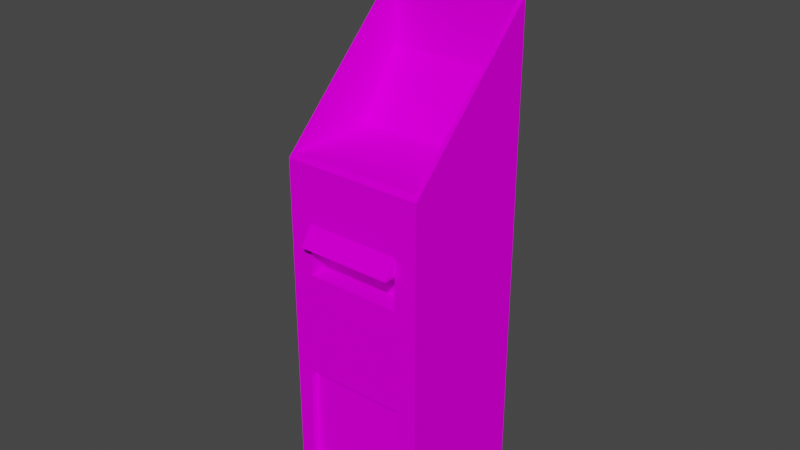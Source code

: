 # Source: ATM.blend  (saved by Blender 3.3.6; exported with 4.5.12 LTS)
import bpy
from mathutils import Matrix  # noqa: F401  (used for matrix-valued properties, if any)

bpy.ops.wm.read_factory_settings(use_empty=True)
scene = bpy.context.scene
scene.name = 'Scene'

# ---- collections
col_collection = bpy.data.collections.new('Collection'); scene.collection.children.link(col_collection)

# ---- images (referenced by path relative to the original .blend; pixels are not part of the script)
import os
ASSET_DIR = os.environ.get("B2B_ASSET_DIR", "")  # directory of the original .blend (textures are referenced by path, not embedded)
HERE = os.path.dirname(os.path.abspath(__file__))  # packed textures are extracted next to this script under _unpacked/

def load_image(name, relpath, width, height, colorspace="sRGB"):
    """Load a texture the original file referenced (path relative to the .blend, or extracted next to this script)."""
    p = next((c for c in (os.path.join(HERE, relpath), os.path.join(ASSET_DIR, relpath)) if relpath and os.path.exists(c)), "")
    if p:
        img = bpy.data.images.load(p, check_existing=True)
        img.name = name
    else:  # same state as the original file: an image datablock whose file is absent (Cycles renders it pink)
        img = bpy.data.images.new(name, width, height)
        img.source = "FILE"
        img.filepath = "//" + (relpath or name)
    img.colorspace_settings.name = colorspace
    return img
img_atm_png = load_image('ATM.png', 'ATM.png', 1024, 1024, 'sRGB')

# ---- materials (node trees are filled in below, after node groups)
mat_material = bpy.data.materials.new('Material')
mat_material.alpha_threshold = 0.0
mat_material.use_transparent_shadow = False
mat_material.roughness = 0.5
mat_material.line_color = (0.0, 0.0, 0.0, 1.0)

# ---- material node trees
mat_material.use_nodes = True; mat_material.node_tree.nodes.clear()
_N = mat_material.node_tree.nodes; _L = mat_material.node_tree.links
n0 = _N.new('ShaderNodeOutputMaterial'); n0.name = 'Material Output'; n0.location = (300, 300)
n1 = _N.new('ShaderNodeBsdfPrincipled'); n1.name = 'Principled BSDF'; n1.location = (10, 300)
n1.distribution = 'GGX'
n1.subsurface_method = 'RANDOM_WALK_SKIN'
n1.inputs[2].default_value = 1.0
n1.inputs[3].default_value = 1.45
n1.inputs[13].default_value = 0.0
n1.inputs[27].default_value = (0.0, 0.0, 0.0, 1.0)
n1.inputs[28].default_value = 1.0
n2 = _N.new('ShaderNodeTexImage'); n2.name = 'Image Texture'; n2.location = (-526, 274)
n2.image = img_atm_png
_L.new(n1.outputs[0], n0.inputs[0])
_L.new(n2.outputs[0], n1.inputs[0])
n0.is_active_output = True

# ---- world
world_world = bpy.data.worlds.new('World'); scene.world = world_world
world_world.use_nodes = True; world_world.node_tree.nodes.clear()
_N = world_world.node_tree.nodes; _L = world_world.node_tree.links
n0 = _N.new('ShaderNodeOutputWorld'); n0.name = 'World Output'; n0.location = (300, 300)
n1 = _N.new('ShaderNodeBackground'); n1.name = 'Background'; n1.location = (10, 300)
n1.inputs[0].default_value = (0.05088, 0.05088, 0.05088, 1.0)
_L.new(n1.outputs[0], n0.inputs[0])
n0.is_active_output = True
world_world.color = (0.05088, 0.05088, 0.05088)
world_world.use_sun_shadow = False
world_world.sun_shadow_jitter_overblur = 0.0

# ---- meshes
me_cube_001 = bpy.data.meshes.new('Cube.001')
me_cube_001.from_pydata([(-1.0, -1.0, -0.0004712), (-1.0, -1.0, 5.03), (-1.0, 1.0, -0.0004712), (-1.0, 1.0, 6.987), (1.0, -1.0, -0.0004712), (1.0, -1.0, 5.03), (1.0, 1.0, -0.0004712), (1.0, 1.0, 6.987), (-0.9353, -0.9353, 5.094), (-0.9353, 0.9353, 6.924), (0.9353, 0.9353, 6.924), (0.9353, -0.9353, 5.094), (-0.9353, 0.3076, 5.101), (-0.9353, 0.93, 6.012), (0.9353, 0.93, 6.012), (0.9353, 0.3076, 5.101), (0.9353, 0.9353, 8.085), (-0.9353, 0.9353, 8.085), (1.0, 1.0, 8.148), (-1.0, 1.0, 8.148), (-0.6824, -1.0, 4.223), (-0.6824, -1.0, 3.489), (0.6793, -1.0, 3.489), (0.6793, -1.0, 4.223), (-0.6824, -1.0, 4.228), (0.6793, -1.0, 3.961), (-0.6824, -1.0, 3.961), (0.6793, -1.168, 3.961), (-0.6824, -0.6996, 3.489), (-0.6824, -0.6996, 3.961), (-0.6824, -1.168, 3.961), (0.6793, -0.6996, 3.489), (0.6793, -0.6996, 3.961), (-0.7719, -1.0, 2.018), (-0.7719, -1.0, 0.5175), (0.6967, -1.0, 0.5175), (0.6967, -1.0, 2.018), (-0.7719, -1.0, 2.029), (-0.7719, -0.9066, 2.018), (-0.7719, -0.9066, 0.5175), (0.6967, -0.9066, 0.5175), (0.6967, -0.9066, 2.018)], [], [(1, 2, 0), (3, 6, 2), (6, 5, 4), (35, 0, 4), (6, 0, 2), (3, 18, 7), (11, 14, 15), (5, 10, 11), (3, 8, 9), (5, 8, 1), (13, 15, 14), (8, 13, 9), (11, 12, 8), (9, 14, 10), (7, 16, 10), (19, 16, 18), (3, 17, 19), (10, 17, 9), (30, 23, 24), (1, 24, 5), (24, 20, 23), (25, 30, 26), (26, 32, 25), (25, 23, 27), (20, 30, 24), (32, 28, 31), (25, 31, 22), (21, 29, 26), (22, 28, 21), (38, 40, 41), (21, 37, 36), (36, 37, 33), (36, 40, 35), (33, 0, 34), (34, 38, 33), (33, 41, 36), (35, 39, 34), (1, 3, 2), (3, 7, 6), (6, 7, 5), (35, 34, 0), (6, 4, 0), (3, 19, 18), (11, 10, 14), (5, 7, 10), (3, 1, 8), (5, 11, 8), (13, 12, 15), (8, 12, 13), (11, 15, 12), (9, 13, 14), (7, 18, 16), (19, 17, 16), (3, 9, 17), (10, 16, 17), (30, 27, 23), (1, 20, 24), (24, 23, 5), (25, 27, 30), (26, 29, 32), (20, 26, 30), (32, 29, 28), (25, 32, 31), (21, 28, 29), (22, 31, 28), (38, 39, 40), (1, 0, 37), (0, 33, 37), (26, 20, 1), (21, 26, 1), (36, 35, 4), (4, 5, 36), (5, 23, 25), (36, 5, 22), (25, 22, 5), (21, 1, 37), (22, 21, 36), (36, 41, 40), (34, 39, 38), (33, 38, 41), (35, 40, 39)])
_uv = me_cube_001.uv_layers.new(name='UVMap')
_uv.uv.foreach_set('vector', [0.6141, 0.6125, 0.9996, 0.000463, 0.6141, 0.000463, 0.2748, 0.4668, 0.0, 0.0, 0.2748, 0.0, 0.9996, 0.000463, 0.6141, 0.6125, 0.6141, 0.000463, 0.5635, 0.06191, 0.283, 0.0, 0.6137, 0.0, 0.2618, 0.607, -0.01142, 0.8244, -0.01142, 0.607, 0.2748, 0.4668, 0.0, 0.6094, 0.0, 0.4668, 0.6163, 0.602, 0.9879, 0.785, 0.8639, 0.6034, 0.6123, 0.75, 0.6123, 0.5, 0.6123, 0.75, 0.625, 0.25, 0.625, 0.0, 0.625, 0.25, 0.6137, 0.6012, 0.3153, 0.6137, 0.283, 0.6012, 0.6106, 0.8105, 0.2634, 0.9966, 0.2634, 0.8105, 0.6163, 0.602, 0.9879, 0.785, 0.9889, 0.9666, 0.6099, 0.61, 0.2678, 0.8094, 0.2678, 0.61, -0.0107, 0.8244, 0.2657, 0.6113, 0.2657, 0.8244, 0.625, 0.5, 0.625, 0.5, 0.625, 0.5, 0.625, 0.25, 0.625, 0.5, 0.625, 0.5, 0.625, 0.25, 0.625, 0.25, 0.625, 0.25, 0.2635, 0.8241, 0.001313, 0.9983, 0.001313, 0.8241, 0.3355, 0.4734, 0.5606, 0.5048, 0.3355, 0.5048, 0.283, 0.6012, 0.3355, 0.5053, 0.6137, 0.6012, 0.3355, 0.5053, 0.3355, 0.5048, 0.5606, 0.5048, 0.5606, 0.4734, 0.3355, 0.4734, 0.3355, 0.4734, 0.3355, 0.4734, 0.5606, 0.4734, 0.5606, 0.4734, 0.5606, 0.4734, 0.5606, 0.5048, 0.5606, 0.4734, 0.3355, 0.5048, 0.3355, 0.4734, 0.3355, 0.5048, 0.5606, 0.4734, 0.3355, 0.417, 0.5606, 0.417, 0.5606, 0.4734, 0.5606, 0.417, 0.5606, 0.417, 0.3355, 0.417, 0.3355, 0.4734, 0.3355, 0.4734, 0.5606, 0.417, 0.3355, 0.417, 0.3355, 0.417, 0.3207, 0.2412, 0.5635, 0.06191, 0.5635, 0.2412, 0.3355, 0.417, 0.3207, 0.2425, 0.5635, 0.2412, 0.5635, 0.2412, 0.3207, 0.2425, 0.3207, 0.2412, 0.5635, 0.2412, 0.5635, 0.06191, 0.5635, 0.06191, 0.3207, 0.2412, 0.283, 0.0, 0.3207, 0.06191, 0.3207, 0.06191, 0.3207, 0.2412, 0.3207, 0.2412, 0.3207, 0.2412, 0.5635, 0.2412, 0.5635, 0.2412, 0.5635, 0.06191, 0.3207, 0.06191, 0.3207, 0.06191, 0.6141, 0.6125, 0.9996, 0.9615, 0.9996, 0.000463, 0.2748, 0.4668, 0.0, 0.4668, 0.0, 0.0, 0.9996, 0.000463, 0.9996, 0.9615, 0.6141, 0.6125, 0.5635, 0.06191, 0.3207, 0.06191, 0.283, 0.0, 0.2618, 0.607, 0.2618, 0.8244, -0.01142, 0.8244, 0.2748, 0.4668, 0.2748, 0.6094, 0.0, 0.6094, 0.6163, 0.602, 0.9889, 0.9666, 0.9879, 0.785, 0.6123, 0.75, 0.6123, 0.5, 0.6123, 0.5, 0.625, 0.25, 0.625, 0.0, 0.625, 0.0, 0.6137, 0.6012, 0.5813, 0.6137, 0.3153, 0.6137, 0.6106, 0.8105, 0.6106, 0.9966, 0.2634, 0.9966, 0.6163, 0.602, 0.8639, 0.6034, 0.9879, 0.785, 0.6099, 0.61, 0.6099, 0.8094, 0.2678, 0.8094, -0.0107, 0.8244, -0.0107, 0.6113, 0.2657, 0.6113, 0.625, 0.5, 0.625, 0.5, 0.625, 0.5, 0.625, 0.25, 0.625, 0.25, 0.625, 0.5, 0.625, 0.25, 0.625, 0.25, 0.625, 0.25, 0.2635, 0.8241, 0.2635, 0.9983, 0.001313, 0.9983, 0.3355, 0.4734, 0.5606, 0.4734, 0.5606, 0.5048, 0.283, 0.6012, 0.3355, 0.5048, 0.3355, 0.5053, 0.3355, 0.5053, 0.5606, 0.5048, 0.6137, 0.6012, 0.5606, 0.4734, 0.5606, 0.4734, 0.3355, 0.4734, 0.3355, 0.4734, 0.3355, 0.4734, 0.5606, 0.4734, 0.3355, 0.5048, 0.3355, 0.4734, 0.3355, 0.4734, 0.5606, 0.4734, 0.3355, 0.4734, 0.3355, 0.417, 0.5606, 0.4734, 0.5606, 0.4734, 0.5606, 0.417, 0.3355, 0.417, 0.3355, 0.417, 0.3355, 0.4734, 0.5606, 0.417, 0.5606, 0.417, 0.3355, 0.417, 0.3207, 0.2412, 0.3207, 0.06191, 0.5635, 0.06191, 0.283, 0.6012, 0.283, 0.0, 0.3207, 0.2425, 0.283, 0.0, 0.3207, 0.2412, 0.3207, 0.2425, 0.3355, 0.4734, 0.3355, 0.5048, 0.283, 0.6012, 0.3355, 0.417, 0.3355, 0.4734, 0.283, 0.6012, 0.5635, 0.2412, 0.5635, 0.06191, 0.6137, 0.0, 0.6137, 0.0, 0.6137, 0.6012, 0.5635, 0.2412, 0.6137, 0.6012, 0.5606, 0.5048, 0.5606, 0.4734, 0.5635, 0.2412, 0.6137, 0.6012, 0.5606, 0.417, 0.5606, 0.4734, 0.5606, 0.417, 0.6137, 0.6012, 0.3355, 0.417, 0.283, 0.6012, 0.3207, 0.2425, 0.5606, 0.417, 0.3355, 0.417, 0.5635, 0.2412, 0.5635, 0.2412, 0.5635, 0.2412, 0.5635, 0.06191, 0.3207, 0.06191, 0.3207, 0.06191, 0.3207, 0.2412, 0.3207, 0.2412, 0.3207, 0.2412, 0.5635, 0.2412, 0.5635, 0.06191, 0.5635, 0.06191, 0.3207, 0.06191])
me_cube_001.materials.append(mat_material)
me_cube_001.update()

# ---- objects
ob_cube = bpy.data.objects.new('Cube', me_cube_001)

# ---- transforms, parenting, visibility, modifiers, constraints
ob_cube.location = (0.0, 0.0, 0.0)

# ---- collection membership
col_collection.objects.link(ob_cube)

# ---- scene / render settings (as saved in the file)
scene.frame_start = 1; scene.frame_end = 250; scene.frame_set(1)
scene.render.engine = 'BLENDER_EEVEE_NEXT'
scene.cycles.sampling_pattern = 'TABULATED_SOBOL'
scene.cycles.use_light_tree = False
scene.view_settings.view_transform = 'Filmic'
bpy.context.view_layer.update()

# ---- added for rendering (the .blend has no active camera and no usable light): camera, sun
cam_auto = bpy.data.cameras.new('AutoCamera')
cam_auto.lens = 50.0
cam_auto.sensor_width = 36.0
cam_auto.clip_end = 1000.0
ob_auto_camera = bpy.data.objects.new('AutoCamera', cam_auto)
scene.collection.objects.link(ob_auto_camera)
ob_auto_camera.location = (8.01793, -9.70568, 10.4881)
ob_auto_camera.rotation_euler = (1.09748, -7.21219e-08, 0.694738)
scene.camera = ob_auto_camera
light_auto_sun = bpy.data.lights.new('AutoSun', 'SUN')
light_auto_sun.energy = 3.0
light_auto_sun.angle = 0.0523599
ob_auto_sun = bpy.data.objects.new('AutoSun', light_auto_sun)
scene.collection.objects.link(ob_auto_sun)
ob_auto_sun.rotation_euler = (0.872665, 0.174533, 0.523599)
bpy.context.view_layer.update()
